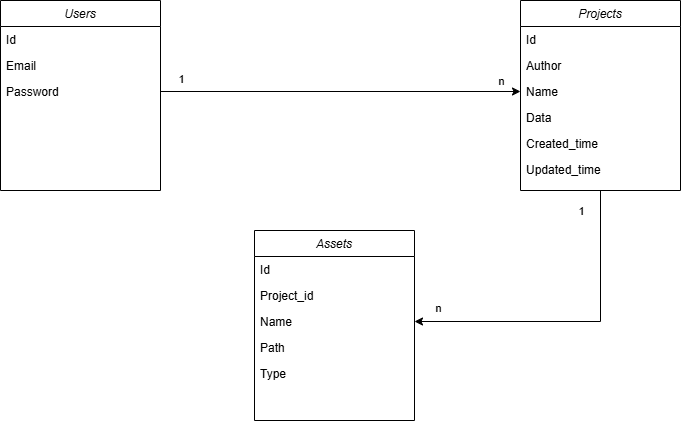

The diagram above was exported from draw.io. Its source (the exported page's mxGraphModel, read from the mxfile embedded in the PNG):
<mxGraphModel dx="1213" dy="643" grid="1" gridSize="10" guides="1" tooltips="1" connect="1" arrows="1" fold="1" page="1" pageScale="1" pageWidth="827" pageHeight="1169" math="0" shadow="0">
  <root>
    <mxCell id="WIyWlLk6GJQsqaUBKTNV-0" />
    <mxCell id="WIyWlLk6GJQsqaUBKTNV-1" parent="WIyWlLk6GJQsqaUBKTNV-0" />
    <mxCell id="zkfFHV4jXpPFQw0GAbJ--0" value="Users" style="swimlane;fontStyle=2;align=center;verticalAlign=top;childLayout=stackLayout;horizontal=1;startSize=26;horizontalStack=0;resizeParent=1;resizeLast=0;collapsible=1;marginBottom=0;rounded=0;shadow=0;strokeWidth=1;" parent="WIyWlLk6GJQsqaUBKTNV-1" vertex="1">
      <mxGeometry x="80" y="150" width="160" height="190" as="geometry">
        <mxRectangle x="230" y="140" width="160" height="26" as="alternateBounds" />
      </mxGeometry>
    </mxCell>
    <mxCell id="zkfFHV4jXpPFQw0GAbJ--1" value="Id" style="text;align=left;verticalAlign=top;spacingLeft=4;spacingRight=4;overflow=hidden;rotatable=0;points=[[0,0.5],[1,0.5]];portConstraint=eastwest;" parent="zkfFHV4jXpPFQw0GAbJ--0" vertex="1">
      <mxGeometry y="26" width="160" height="26" as="geometry" />
    </mxCell>
    <mxCell id="zkfFHV4jXpPFQw0GAbJ--2" value="Email" style="text;align=left;verticalAlign=top;spacingLeft=4;spacingRight=4;overflow=hidden;rotatable=0;points=[[0,0.5],[1,0.5]];portConstraint=eastwest;rounded=0;shadow=0;html=0;" parent="zkfFHV4jXpPFQw0GAbJ--0" vertex="1">
      <mxGeometry y="52" width="160" height="26" as="geometry" />
    </mxCell>
    <mxCell id="zkfFHV4jXpPFQw0GAbJ--3" value="Password" style="text;align=left;verticalAlign=top;spacingLeft=4;spacingRight=4;overflow=hidden;rotatable=0;points=[[0,0.5],[1,0.5]];portConstraint=eastwest;rounded=0;shadow=0;html=0;" parent="zkfFHV4jXpPFQw0GAbJ--0" vertex="1">
      <mxGeometry y="78" width="160" height="26" as="geometry" />
    </mxCell>
    <mxCell id="cmyX1k8bxdJhEAdRUW03-0" value="Projects" style="swimlane;fontStyle=2;align=center;verticalAlign=top;childLayout=stackLayout;horizontal=1;startSize=26;horizontalStack=0;resizeParent=1;resizeLast=0;collapsible=1;marginBottom=0;rounded=0;shadow=0;strokeWidth=1;" vertex="1" parent="WIyWlLk6GJQsqaUBKTNV-1">
      <mxGeometry x="600" y="150" width="160" height="190" as="geometry">
        <mxRectangle x="230" y="140" width="160" height="26" as="alternateBounds" />
      </mxGeometry>
    </mxCell>
    <mxCell id="cmyX1k8bxdJhEAdRUW03-1" value="Id" style="text;align=left;verticalAlign=top;spacingLeft=4;spacingRight=4;overflow=hidden;rotatable=0;points=[[0,0.5],[1,0.5]];portConstraint=eastwest;" vertex="1" parent="cmyX1k8bxdJhEAdRUW03-0">
      <mxGeometry y="26" width="160" height="26" as="geometry" />
    </mxCell>
    <mxCell id="cmyX1k8bxdJhEAdRUW03-2" value="Author" style="text;align=left;verticalAlign=top;spacingLeft=4;spacingRight=4;overflow=hidden;rotatable=0;points=[[0,0.5],[1,0.5]];portConstraint=eastwest;rounded=0;shadow=0;html=0;" vertex="1" parent="cmyX1k8bxdJhEAdRUW03-0">
      <mxGeometry y="52" width="160" height="26" as="geometry" />
    </mxCell>
    <mxCell id="cmyX1k8bxdJhEAdRUW03-3" value="Name" style="text;align=left;verticalAlign=top;spacingLeft=4;spacingRight=4;overflow=hidden;rotatable=0;points=[[0,0.5],[1,0.5]];portConstraint=eastwest;rounded=0;shadow=0;html=0;" vertex="1" parent="cmyX1k8bxdJhEAdRUW03-0">
      <mxGeometry y="78" width="160" height="26" as="geometry" />
    </mxCell>
    <mxCell id="cmyX1k8bxdJhEAdRUW03-5" value="Data" style="text;align=left;verticalAlign=top;spacingLeft=4;spacingRight=4;overflow=hidden;rotatable=0;points=[[0,0.5],[1,0.5]];portConstraint=eastwest;" vertex="1" parent="cmyX1k8bxdJhEAdRUW03-0">
      <mxGeometry y="104" width="160" height="26" as="geometry" />
    </mxCell>
    <mxCell id="cmyX1k8bxdJhEAdRUW03-6" value="Created_time" style="text;align=left;verticalAlign=top;spacingLeft=4;spacingRight=4;overflow=hidden;rotatable=0;points=[[0,0.5],[1,0.5]];portConstraint=eastwest;" vertex="1" parent="cmyX1k8bxdJhEAdRUW03-0">
      <mxGeometry y="130" width="160" height="26" as="geometry" />
    </mxCell>
    <mxCell id="cmyX1k8bxdJhEAdRUW03-7" value="Updated_time" style="text;align=left;verticalAlign=top;spacingLeft=4;spacingRight=4;overflow=hidden;rotatable=0;points=[[0,0.5],[1,0.5]];portConstraint=eastwest;" vertex="1" parent="cmyX1k8bxdJhEAdRUW03-0">
      <mxGeometry y="156" width="160" height="26" as="geometry" />
    </mxCell>
    <mxCell id="cmyX1k8bxdJhEAdRUW03-8" value="Assets" style="swimlane;fontStyle=2;align=center;verticalAlign=top;childLayout=stackLayout;horizontal=1;startSize=26;horizontalStack=0;resizeParent=1;resizeLast=0;collapsible=1;marginBottom=0;rounded=0;shadow=0;strokeWidth=1;" vertex="1" parent="WIyWlLk6GJQsqaUBKTNV-1">
      <mxGeometry x="334" y="380" width="160" height="190" as="geometry">
        <mxRectangle x="230" y="140" width="160" height="26" as="alternateBounds" />
      </mxGeometry>
    </mxCell>
    <mxCell id="cmyX1k8bxdJhEAdRUW03-9" value="Id" style="text;align=left;verticalAlign=top;spacingLeft=4;spacingRight=4;overflow=hidden;rotatable=0;points=[[0,0.5],[1,0.5]];portConstraint=eastwest;" vertex="1" parent="cmyX1k8bxdJhEAdRUW03-8">
      <mxGeometry y="26" width="160" height="26" as="geometry" />
    </mxCell>
    <mxCell id="cmyX1k8bxdJhEAdRUW03-10" value="Project_id" style="text;align=left;verticalAlign=top;spacingLeft=4;spacingRight=4;overflow=hidden;rotatable=0;points=[[0,0.5],[1,0.5]];portConstraint=eastwest;rounded=0;shadow=0;html=0;" vertex="1" parent="cmyX1k8bxdJhEAdRUW03-8">
      <mxGeometry y="52" width="160" height="26" as="geometry" />
    </mxCell>
    <mxCell id="cmyX1k8bxdJhEAdRUW03-11" value="Name" style="text;align=left;verticalAlign=top;spacingLeft=4;spacingRight=4;overflow=hidden;rotatable=0;points=[[0,0.5],[1,0.5]];portConstraint=eastwest;rounded=0;shadow=0;html=0;" vertex="1" parent="cmyX1k8bxdJhEAdRUW03-8">
      <mxGeometry y="78" width="160" height="26" as="geometry" />
    </mxCell>
    <mxCell id="cmyX1k8bxdJhEAdRUW03-12" value="Path" style="text;align=left;verticalAlign=top;spacingLeft=4;spacingRight=4;overflow=hidden;rotatable=0;points=[[0,0.5],[1,0.5]];portConstraint=eastwest;" vertex="1" parent="cmyX1k8bxdJhEAdRUW03-8">
      <mxGeometry y="104" width="160" height="26" as="geometry" />
    </mxCell>
    <mxCell id="cmyX1k8bxdJhEAdRUW03-13" value="Type" style="text;align=left;verticalAlign=top;spacingLeft=4;spacingRight=4;overflow=hidden;rotatable=0;points=[[0,0.5],[1,0.5]];portConstraint=eastwest;" vertex="1" parent="cmyX1k8bxdJhEAdRUW03-8">
      <mxGeometry y="130" width="160" height="26" as="geometry" />
    </mxCell>
    <mxCell id="cmyX1k8bxdJhEAdRUW03-16" value="" style="endArrow=classic;html=1;rounded=0;exitX=1;exitY=0.5;exitDx=0;exitDy=0;entryX=0;entryY=0.5;entryDx=0;entryDy=0;" edge="1" parent="WIyWlLk6GJQsqaUBKTNV-1" source="zkfFHV4jXpPFQw0GAbJ--3" target="cmyX1k8bxdJhEAdRUW03-3">
      <mxGeometry width="50" height="50" relative="1" as="geometry">
        <mxPoint x="330" y="290" as="sourcePoint" />
        <mxPoint x="380" y="240" as="targetPoint" />
      </mxGeometry>
    </mxCell>
    <mxCell id="cmyX1k8bxdJhEAdRUW03-18" value="1" style="edgeLabel;html=1;align=center;verticalAlign=middle;resizable=0;points=[];" vertex="1" connectable="0" parent="cmyX1k8bxdJhEAdRUW03-16">
      <mxGeometry x="-0.8444" y="-3" relative="1" as="geometry">
        <mxPoint x="-8" y="-16" as="offset" />
      </mxGeometry>
    </mxCell>
    <mxCell id="cmyX1k8bxdJhEAdRUW03-19" value="n" style="edgeLabel;html=1;align=center;verticalAlign=middle;resizable=0;points=[];" vertex="1" connectable="0" parent="cmyX1k8bxdJhEAdRUW03-16">
      <mxGeometry x="0.2667" y="-4" relative="1" as="geometry">
        <mxPoint x="112" y="-15" as="offset" />
      </mxGeometry>
    </mxCell>
    <mxCell id="cmyX1k8bxdJhEAdRUW03-17" value="" style="endArrow=classic;html=1;rounded=0;exitX=0.5;exitY=1;exitDx=0;exitDy=0;entryX=1;entryY=0.5;entryDx=0;entryDy=0;" edge="1" parent="WIyWlLk6GJQsqaUBKTNV-1" source="cmyX1k8bxdJhEAdRUW03-0" target="cmyX1k8bxdJhEAdRUW03-11">
      <mxGeometry width="50" height="50" relative="1" as="geometry">
        <mxPoint x="670" y="510" as="sourcePoint" />
        <mxPoint x="720" y="460" as="targetPoint" />
        <Array as="points">
          <mxPoint x="680" y="471" />
        </Array>
      </mxGeometry>
    </mxCell>
    <mxCell id="cmyX1k8bxdJhEAdRUW03-20" value="1" style="edgeLabel;html=1;align=center;verticalAlign=middle;resizable=0;points=[];" vertex="1" connectable="0" parent="WIyWlLk6GJQsqaUBKTNV-1">
      <mxGeometry x="660" y="360" as="geometry" />
    </mxCell>
    <mxCell id="cmyX1k8bxdJhEAdRUW03-21" value="n" style="edgeLabel;html=1;align=center;verticalAlign=middle;resizable=0;points=[];" vertex="1" connectable="0" parent="WIyWlLk6GJQsqaUBKTNV-1">
      <mxGeometry x="590" y="240" as="geometry">
        <mxPoint x="-73" y="217" as="offset" />
      </mxGeometry>
    </mxCell>
  </root>
</mxGraphModel>